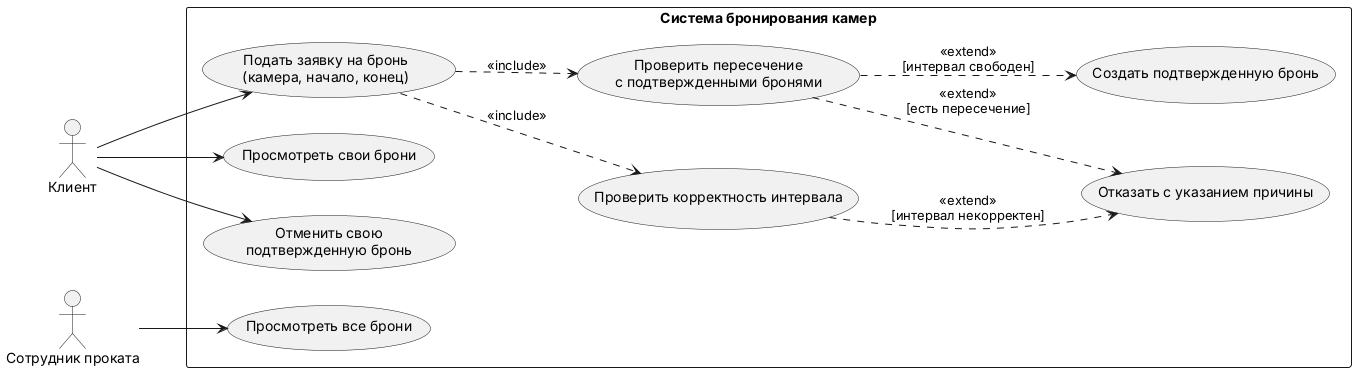

The diagram above was rendered by PlantUML. Its source (embedded in the PNG):
@startuml
left to right direction
skinparam packageStyle rectangle

actor "Клиент" as Client
actor "Сотрудник проката" as Employee

rectangle "Система бронирования камер" {
  usecase "Подать заявку на бронь\n(камера, начало, конец)" as UC_Apply
  usecase "Проверить корректность интервала" as UC_ValidateInterval
  usecase "Проверить пересечение\nс подтвержденными бронями" as UC_CheckOverlap
  usecase "Создать подтвержденную бронь" as UC_CreateBooking
  usecase "Отказать с указанием причины" as UC_RejectBooking
  usecase "Просмотреть свои брони" as UC_ViewOwn
  usecase "Отменить свою\nподтвержденную бронь" as UC_Cancel
  usecase "Просмотреть все брони" as UC_ViewAll
}

Client --> UC_Apply
Client --> UC_ViewOwn
Client --> UC_Cancel
Employee --> UC_ViewAll

UC_Apply ..> UC_ValidateInterval : <<include>>
UC_Apply ..> UC_CheckOverlap : <<include>>
UC_CheckOverlap ..> UC_CreateBooking : <<extend>>\n[интервал свободен]
UC_CheckOverlap ..> UC_RejectBooking : <<extend>>\n[есть пересечение]
UC_ValidateInterval ..> UC_RejectBooking : <<extend>>\n[интервал некорректен]

@enduml